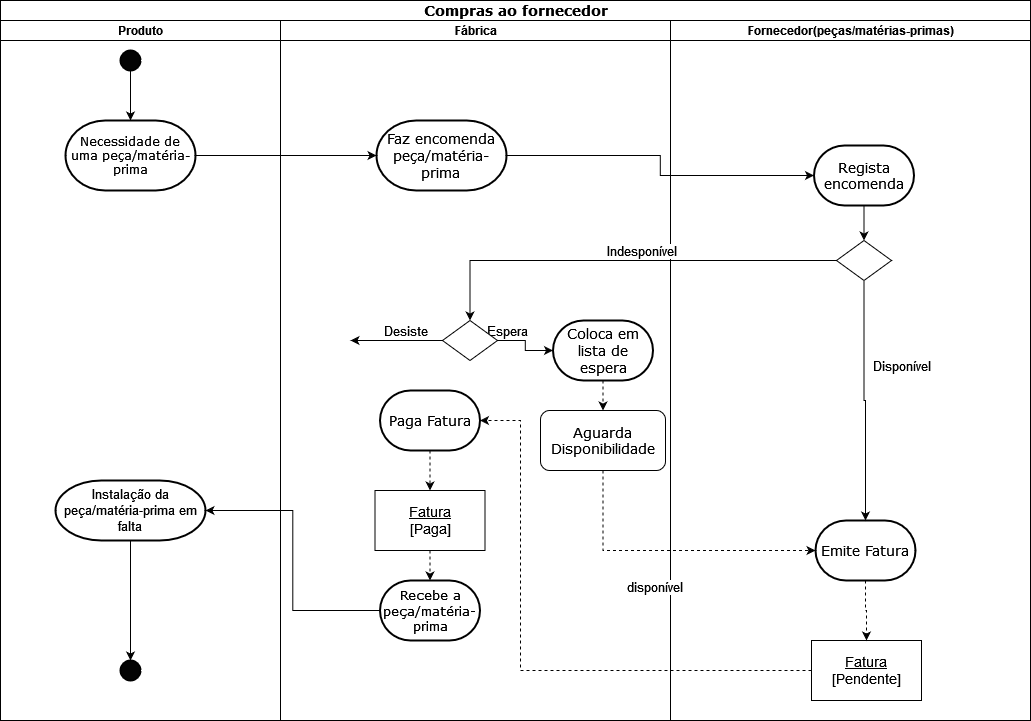

The diagram above was exported from draw.io. Its source (the exported page's mxGraphModel, read from the mxfile embedded in the PNG):
<mxGraphModel dx="1422" dy="752" grid="1" gridSize="10" guides="1" tooltips="1" connect="1" arrows="1" fold="1" page="1" pageScale="1" pageWidth="1100" pageHeight="850" background="none" math="0" shadow="0">
  <root>
    <mxCell id="0" />
    <mxCell id="1" parent="0" />
    <mxCell id="77e6c97f196da883-1" value="&lt;font style=&quot;font-size: 14px;&quot;&gt;Compras ao fornecedor&lt;/font&gt;" style="swimlane;html=1;childLayout=stackLayout;startSize=20;rounded=0;shadow=0;labelBackgroundColor=none;strokeWidth=1;fontFamily=Verdana;fontSize=8;align=center;" parent="1" vertex="1">
      <mxGeometry x="40" y="50" width="1030" height="720" as="geometry" />
    </mxCell>
    <mxCell id="77e6c97f196da883-2" value="Produto" style="swimlane;html=1;startSize=20;" parent="77e6c97f196da883-1" vertex="1">
      <mxGeometry y="20" width="280" height="700" as="geometry" />
    </mxCell>
    <mxCell id="FingQqPwk-W5AR43hhrA-26" style="edgeStyle=orthogonalEdgeStyle;rounded=0;orthogonalLoop=1;jettySize=auto;html=1;exitX=0.5;exitY=1;exitDx=0;exitDy=0;exitPerimeter=0;entryX=0.5;entryY=0;entryDx=0;entryDy=0;entryPerimeter=0;" parent="77e6c97f196da883-2" source="FingQqPwk-W5AR43hhrA-18" target="FingQqPwk-W5AR43hhrA-24" edge="1">
      <mxGeometry relative="1" as="geometry" />
    </mxCell>
    <mxCell id="FingQqPwk-W5AR43hhrA-18" value="" style="strokeWidth=2;html=1;shape=mxgraph.flowchart.start_2;whiteSpace=wrap;rounded=0;shadow=0;labelBackgroundColor=none;strokeColor=default;fontFamily=Verdana;fontSize=8;fontColor=default;startSize=20;fillColor=#030303;" parent="77e6c97f196da883-2" vertex="1">
      <mxGeometry x="120" y="30" width="20" height="20" as="geometry" />
    </mxCell>
    <mxCell id="FingQqPwk-W5AR43hhrA-24" value="&lt;font style=&quot;font-size: 12px;&quot;&gt;Necessidade de uma peça/matéria-prima&lt;/font&gt;" style="strokeWidth=2;html=1;shape=mxgraph.flowchart.terminator;whiteSpace=wrap;rounded=0;shadow=0;labelBackgroundColor=none;strokeColor=default;fontFamily=Verdana;fontSize=8;fontColor=default;startSize=20;fillColor=default;" parent="77e6c97f196da883-2" vertex="1">
      <mxGeometry x="65" y="100" width="130" height="70" as="geometry" />
    </mxCell>
    <mxCell id="FingQqPwk-W5AR43hhrA-47" style="edgeStyle=orthogonalEdgeStyle;rounded=0;orthogonalLoop=1;jettySize=auto;html=1;exitX=0.5;exitY=1;exitDx=0;exitDy=0;exitPerimeter=0;entryX=0.5;entryY=0;entryDx=0;entryDy=0;entryPerimeter=0;fontSize=13;" parent="77e6c97f196da883-2" source="FingQqPwk-W5AR43hhrA-44" target="FingQqPwk-W5AR43hhrA-46" edge="1">
      <mxGeometry relative="1" as="geometry" />
    </mxCell>
    <mxCell id="FingQqPwk-W5AR43hhrA-44" value="Instalação da peça/matéria-prima em falta" style="strokeWidth=2;html=1;shape=mxgraph.flowchart.terminator;whiteSpace=wrap;fontSize=13;" parent="77e6c97f196da883-2" vertex="1">
      <mxGeometry x="55" y="460" width="150" height="60" as="geometry" />
    </mxCell>
    <mxCell id="FingQqPwk-W5AR43hhrA-46" value="" style="strokeWidth=2;html=1;shape=mxgraph.flowchart.start_2;whiteSpace=wrap;rounded=0;shadow=0;labelBackgroundColor=none;strokeColor=default;fontFamily=Verdana;fontSize=8;fontColor=default;startSize=20;fillColor=#030303;" parent="77e6c97f196da883-2" vertex="1">
      <mxGeometry x="120" y="640" width="20" height="20" as="geometry" />
    </mxCell>
    <mxCell id="FingQqPwk-W5AR43hhrA-23" style="edgeStyle=orthogonalEdgeStyle;rounded=0;orthogonalLoop=1;jettySize=auto;html=1;exitX=1;exitY=0.5;exitDx=0;exitDy=0;exitPerimeter=0;entryX=0;entryY=0.5;entryDx=0;entryDy=0;entryPerimeter=0;fontFamily=Verdana;fontSize=12;fontColor=default;startSize=20;" parent="77e6c97f196da883-1" source="FingQqPwk-W5AR43hhrA-24" target="FingQqPwk-W5AR43hhrA-22" edge="1">
      <mxGeometry relative="1" as="geometry">
        <Array as="points">
          <mxPoint x="360" y="155" />
          <mxPoint x="360" y="155" />
        </Array>
      </mxGeometry>
    </mxCell>
    <mxCell id="FingQqPwk-W5AR43hhrA-27" style="edgeStyle=orthogonalEdgeStyle;rounded=0;orthogonalLoop=1;jettySize=auto;html=1;exitX=1;exitY=0.5;exitDx=0;exitDy=0;exitPerimeter=0;entryX=0;entryY=0.5;entryDx=0;entryDy=0;entryPerimeter=0;" parent="77e6c97f196da883-1" source="FingQqPwk-W5AR43hhrA-22" target="FingQqPwk-W5AR43hhrA-9" edge="1">
      <mxGeometry relative="1" as="geometry" />
    </mxCell>
    <mxCell id="77e6c97f196da883-3" value="Fábrica" style="swimlane;html=1;startSize=20;" parent="77e6c97f196da883-1" vertex="1">
      <mxGeometry x="280" y="20" width="390" height="700" as="geometry" />
    </mxCell>
    <mxCell id="FingQqPwk-W5AR43hhrA-14" value="&lt;div&gt;&lt;u&gt;Fatura&lt;/u&gt;&lt;/div&gt;&lt;div&gt;[Paga]&lt;/div&gt;" style="rounded=0;whiteSpace=wrap;html=1;fontSize=14;" parent="77e6c97f196da883-3" vertex="1">
      <mxGeometry x="94.5" y="470" width="110" height="60" as="geometry" />
    </mxCell>
    <mxCell id="FingQqPwk-W5AR43hhrA-20" value="&lt;font style=&quot;font-size: 13px;&quot;&gt;Recebe a peça/matéria-prima&lt;/font&gt;" style="strokeWidth=2;html=1;shape=mxgraph.flowchart.terminator;whiteSpace=wrap;rounded=0;shadow=0;labelBackgroundColor=none;strokeColor=default;fontFamily=Verdana;fontSize=8;fontColor=default;startSize=20;fillColor=default;" parent="77e6c97f196da883-3" vertex="1">
      <mxGeometry x="99.5" y="560" width="100" height="60" as="geometry" />
    </mxCell>
    <mxCell id="FingQqPwk-W5AR43hhrA-13" style="edgeStyle=orthogonalEdgeStyle;rounded=0;orthogonalLoop=1;jettySize=auto;html=1;exitX=0.5;exitY=1;exitDx=0;exitDy=0;fontSize=13;dashed=1;entryX=0.5;entryY=0;entryDx=0;entryDy=0;entryPerimeter=0;" parent="77e6c97f196da883-3" source="FingQqPwk-W5AR43hhrA-14" target="FingQqPwk-W5AR43hhrA-20" edge="1">
      <mxGeometry relative="1" as="geometry">
        <mxPoint x="79.5" y="500" as="targetPoint" />
      </mxGeometry>
    </mxCell>
    <mxCell id="FingQqPwk-W5AR43hhrA-21" value="&lt;font style=&quot;font-size: 14px;&quot;&gt;Paga Fatura&lt;/font&gt;" style="strokeWidth=2;html=1;shape=mxgraph.flowchart.terminator;whiteSpace=wrap;rounded=0;shadow=0;labelBackgroundColor=none;strokeColor=default;fontFamily=Verdana;fontSize=8;fontColor=default;startSize=20;fillColor=default;" parent="77e6c97f196da883-3" vertex="1">
      <mxGeometry x="99.5" y="370" width="100" height="60" as="geometry" />
    </mxCell>
    <mxCell id="FingQqPwk-W5AR43hhrA-12" style="edgeStyle=orthogonalEdgeStyle;rounded=0;orthogonalLoop=1;jettySize=auto;html=1;exitX=0.5;exitY=1;exitDx=0;exitDy=0;entryX=0.5;entryY=0;entryDx=0;entryDy=0;dashed=1;fontSize=14;exitPerimeter=0;" parent="77e6c97f196da883-3" source="FingQqPwk-W5AR43hhrA-21" target="FingQqPwk-W5AR43hhrA-14" edge="1">
      <mxGeometry relative="1" as="geometry">
        <mxPoint x="79.5" y="340" as="sourcePoint" />
      </mxGeometry>
    </mxCell>
    <mxCell id="FingQqPwk-W5AR43hhrA-22" value="&lt;div&gt;&lt;font style=&quot;font-size: 14px;&quot;&gt;Faz encomenda&lt;/font&gt;&lt;/div&gt;&lt;div&gt;&lt;font style=&quot;font-size: 14px;&quot;&gt;peça/matéria-prima&lt;br&gt;&lt;/font&gt;&lt;/div&gt;" style="strokeWidth=2;html=1;shape=mxgraph.flowchart.terminator;whiteSpace=wrap;rounded=0;shadow=0;labelBackgroundColor=none;strokeColor=default;fontFamily=Verdana;fontSize=8;fontColor=default;startSize=20;fillColor=default;" parent="77e6c97f196da883-3" vertex="1">
      <mxGeometry x="96" y="100" width="130" height="70" as="geometry" />
    </mxCell>
    <mxCell id="FingQqPwk-W5AR43hhrA-6" value="&lt;font style=&quot;font-size: 14px;&quot;&gt;Aguarda Disponibilidade&lt;/font&gt;" style="rounded=1;whiteSpace=wrap;html=1;shadow=0;labelBackgroundColor=none;strokeWidth=1;fontFamily=Verdana;fontSize=8;align=center;" parent="77e6c97f196da883-3" vertex="1">
      <mxGeometry x="260" y="390" width="125" height="60" as="geometry" />
    </mxCell>
    <mxCell id="FingQqPwk-W5AR43hhrA-33" style="edgeStyle=orthogonalEdgeStyle;rounded=0;orthogonalLoop=1;jettySize=auto;html=1;exitX=0.5;exitY=1;exitDx=0;exitDy=0;exitPerimeter=0;entryX=0.5;entryY=0;entryDx=0;entryDy=0;fontSize=13;dashed=1;" parent="77e6c97f196da883-3" source="FingQqPwk-W5AR43hhrA-8" target="FingQqPwk-W5AR43hhrA-6" edge="1">
      <mxGeometry relative="1" as="geometry" />
    </mxCell>
    <mxCell id="FingQqPwk-W5AR43hhrA-8" value="&lt;font style=&quot;font-size: 14px;&quot;&gt;Coloca em lista de espera&lt;/font&gt;" style="strokeWidth=2;html=1;shape=mxgraph.flowchart.terminator;whiteSpace=wrap;rounded=0;shadow=0;labelBackgroundColor=none;strokeColor=default;fontFamily=Verdana;fontSize=8;fontColor=default;startSize=20;fillColor=default;" parent="77e6c97f196da883-3" vertex="1">
      <mxGeometry x="272.5" y="300" width="100" height="60" as="geometry" />
    </mxCell>
    <mxCell id="FingQqPwk-W5AR43hhrA-2" value="Fornecedor(peças/matérias-primas)" style="swimlane;html=1;startSize=20;" parent="77e6c97f196da883-1" vertex="1">
      <mxGeometry x="670" y="20" width="360" height="700" as="geometry" />
    </mxCell>
    <mxCell id="FingQqPwk-W5AR43hhrA-3" value="&lt;div&gt;&lt;u&gt;Fatura&lt;/u&gt;&lt;/div&gt;&lt;div&gt;[Pendente]&lt;/div&gt;" style="rounded=0;whiteSpace=wrap;html=1;fontSize=14;" parent="FingQqPwk-W5AR43hhrA-2" vertex="1">
      <mxGeometry x="141" y="620" width="110" height="60" as="geometry" />
    </mxCell>
    <mxCell id="FingQqPwk-W5AR43hhrA-4" style="edgeStyle=orthogonalEdgeStyle;rounded=0;orthogonalLoop=1;jettySize=auto;html=1;exitX=0.5;exitY=1;exitDx=0;exitDy=0;dashed=1;fontSize=14;entryX=0.5;entryY=0;entryDx=0;entryDy=0;exitPerimeter=0;" parent="FingQqPwk-W5AR43hhrA-2" source="FingQqPwk-W5AR43hhrA-7" target="FingQqPwk-W5AR43hhrA-3" edge="1">
      <mxGeometry relative="1" as="geometry">
        <mxPoint x="150" y="700" as="targetPoint" />
        <mxPoint x="195" y="520" as="sourcePoint" />
      </mxGeometry>
    </mxCell>
    <mxCell id="FingQqPwk-W5AR43hhrA-7" value="&lt;font style=&quot;font-size: 14px;&quot;&gt;Emite Fatura&lt;/font&gt;" style="strokeWidth=2;html=1;shape=mxgraph.flowchart.terminator;whiteSpace=wrap;rounded=0;shadow=0;labelBackgroundColor=none;strokeColor=default;fontFamily=Verdana;fontSize=8;fontColor=default;startSize=20;fillColor=default;" parent="FingQqPwk-W5AR43hhrA-2" vertex="1">
      <mxGeometry x="145" y="500" width="100" height="60" as="geometry" />
    </mxCell>
    <mxCell id="FingQqPwk-W5AR43hhrA-29" style="edgeStyle=orthogonalEdgeStyle;rounded=0;orthogonalLoop=1;jettySize=auto;html=1;exitX=0.5;exitY=1;exitDx=0;exitDy=0;exitPerimeter=0;entryX=0.5;entryY=0;entryDx=0;entryDy=0;" parent="FingQqPwk-W5AR43hhrA-2" source="FingQqPwk-W5AR43hhrA-9" target="FingQqPwk-W5AR43hhrA-15" edge="1">
      <mxGeometry relative="1" as="geometry" />
    </mxCell>
    <mxCell id="FingQqPwk-W5AR43hhrA-9" value="&lt;font style=&quot;font-size: 14px;&quot;&gt;Regista encomenda&lt;br&gt;&lt;/font&gt;" style="strokeWidth=2;html=1;shape=mxgraph.flowchart.terminator;whiteSpace=wrap;rounded=0;shadow=0;labelBackgroundColor=none;strokeColor=default;fontFamily=Verdana;fontSize=8;fontColor=default;startSize=20;fillColor=default;" parent="FingQqPwk-W5AR43hhrA-2" vertex="1">
      <mxGeometry x="143.5" y="125" width="100" height="60" as="geometry" />
    </mxCell>
    <mxCell id="FingQqPwk-W5AR43hhrA-36" style="edgeStyle=orthogonalEdgeStyle;rounded=0;orthogonalLoop=1;jettySize=auto;html=1;exitX=0.5;exitY=1;exitDx=0;exitDy=0;entryX=0.5;entryY=0;entryDx=0;entryDy=0;entryPerimeter=0;fontSize=13;" parent="FingQqPwk-W5AR43hhrA-2" source="FingQqPwk-W5AR43hhrA-15" target="FingQqPwk-W5AR43hhrA-7" edge="1">
      <mxGeometry relative="1" as="geometry" />
    </mxCell>
    <mxCell id="FingQqPwk-W5AR43hhrA-37" value="Disponível" style="edgeLabel;html=1;align=center;verticalAlign=middle;resizable=0;points=[];fontSize=13;" parent="FingQqPwk-W5AR43hhrA-36" vertex="1" connectable="0">
      <mxGeometry x="-0.2133" relative="1" as="geometry">
        <mxPoint x="37" y="-10" as="offset" />
      </mxGeometry>
    </mxCell>
    <mxCell id="FingQqPwk-W5AR43hhrA-15" value="" style="rhombus;whiteSpace=wrap;html=1;rounded=0;shadow=0;labelBackgroundColor=none;strokeWidth=1;fontFamily=Verdana;fontSize=8;align=center;" parent="FingQqPwk-W5AR43hhrA-2" vertex="1">
      <mxGeometry x="166" y="220" width="55" height="40" as="geometry" />
    </mxCell>
    <mxCell id="FingQqPwk-W5AR43hhrA-42" style="edgeStyle=orthogonalEdgeStyle;rounded=0;orthogonalLoop=1;jettySize=auto;html=1;exitX=0;exitY=0.5;exitDx=0;exitDy=0;entryX=1;entryY=0.5;entryDx=0;entryDy=0;entryPerimeter=0;fontSize=13;dashed=1;" parent="77e6c97f196da883-1" source="FingQqPwk-W5AR43hhrA-3" target="FingQqPwk-W5AR43hhrA-21" edge="1">
      <mxGeometry relative="1" as="geometry">
        <Array as="points">
          <mxPoint x="520" y="670" />
          <mxPoint x="520" y="420" />
        </Array>
      </mxGeometry>
    </mxCell>
    <mxCell id="FingQqPwk-W5AR43hhrA-45" style="edgeStyle=orthogonalEdgeStyle;rounded=0;orthogonalLoop=1;jettySize=auto;html=1;exitX=0;exitY=0.5;exitDx=0;exitDy=0;exitPerimeter=0;entryX=1;entryY=0.5;entryDx=0;entryDy=0;entryPerimeter=0;fontSize=13;" parent="77e6c97f196da883-1" source="FingQqPwk-W5AR43hhrA-20" target="FingQqPwk-W5AR43hhrA-44" edge="1">
      <mxGeometry relative="1" as="geometry" />
    </mxCell>
    <mxCell id="FingQqPwk-W5AR43hhrA-35" style="edgeStyle=orthogonalEdgeStyle;rounded=0;orthogonalLoop=1;jettySize=auto;html=1;exitX=0.5;exitY=1;exitDx=0;exitDy=0;entryX=0;entryY=0.5;entryDx=0;entryDy=0;entryPerimeter=0;dashed=1;fontSize=13;" parent="77e6c97f196da883-1" source="FingQqPwk-W5AR43hhrA-6" target="FingQqPwk-W5AR43hhrA-7" edge="1">
      <mxGeometry relative="1" as="geometry" />
    </mxCell>
    <mxCell id="FingQqPwk-W5AR43hhrA-38" value="&lt;div&gt;disponível&lt;/div&gt;" style="edgeLabel;html=1;align=center;verticalAlign=middle;resizable=0;points=[];fontSize=13;" parent="FingQqPwk-W5AR43hhrA-35" vertex="1" connectable="0">
      <mxGeometry x="-0.1" y="1" relative="1" as="geometry">
        <mxPoint x="-1" y="37" as="offset" />
      </mxGeometry>
    </mxCell>
    <mxCell id="FingQqPwk-W5AR43hhrA-32" style="edgeStyle=orthogonalEdgeStyle;rounded=0;orthogonalLoop=1;jettySize=auto;html=1;exitX=1;exitY=0.5;exitDx=0;exitDy=0;entryX=0;entryY=0.5;entryDx=0;entryDy=0;entryPerimeter=0;fontSize=13;" parent="1" source="FingQqPwk-W5AR43hhrA-28" target="FingQqPwk-W5AR43hhrA-8" edge="1">
      <mxGeometry relative="1" as="geometry" />
    </mxCell>
    <mxCell id="FingQqPwk-W5AR43hhrA-41" value="Espera" style="edgeLabel;html=1;align=center;verticalAlign=middle;resizable=0;points=[];fontSize=13;" parent="FingQqPwk-W5AR43hhrA-32" vertex="1" connectable="0">
      <mxGeometry x="-0.3933" y="-3" relative="1" as="geometry">
        <mxPoint x="-11" y="-13" as="offset" />
      </mxGeometry>
    </mxCell>
    <mxCell id="FingQqPwk-W5AR43hhrA-39" style="edgeStyle=orthogonalEdgeStyle;rounded=0;orthogonalLoop=1;jettySize=auto;html=1;exitX=0;exitY=0.5;exitDx=0;exitDy=0;fontSize=13;" parent="1" source="FingQqPwk-W5AR43hhrA-28" edge="1">
      <mxGeometry relative="1" as="geometry">
        <mxPoint x="390" y="390" as="targetPoint" />
        <Array as="points">
          <mxPoint x="390" y="390" />
          <mxPoint x="390" y="390" />
        </Array>
      </mxGeometry>
    </mxCell>
    <mxCell id="FingQqPwk-W5AR43hhrA-40" value="Desiste" style="edgeLabel;html=1;align=center;verticalAlign=middle;resizable=0;points=[];fontSize=13;" parent="FingQqPwk-W5AR43hhrA-39" vertex="1" connectable="0">
      <mxGeometry x="-0.1803" y="1" relative="1" as="geometry">
        <mxPoint y="-11" as="offset" />
      </mxGeometry>
    </mxCell>
    <mxCell id="FingQqPwk-W5AR43hhrA-28" value="" style="rhombus;whiteSpace=wrap;html=1;rounded=0;shadow=0;labelBackgroundColor=none;strokeWidth=1;fontFamily=Verdana;fontSize=8;align=center;" parent="1" vertex="1">
      <mxGeometry x="482" y="370" width="55" height="40" as="geometry" />
    </mxCell>
    <mxCell id="FingQqPwk-W5AR43hhrA-30" style="edgeStyle=orthogonalEdgeStyle;rounded=0;orthogonalLoop=1;jettySize=auto;html=1;exitX=0;exitY=0.5;exitDx=0;exitDy=0;entryX=0.5;entryY=0;entryDx=0;entryDy=0;" parent="1" source="FingQqPwk-W5AR43hhrA-15" target="FingQqPwk-W5AR43hhrA-28" edge="1">
      <mxGeometry relative="1" as="geometry" />
    </mxCell>
    <mxCell id="FingQqPwk-W5AR43hhrA-31" value="&lt;font style=&quot;font-size: 13px;&quot;&gt;Indesponível&lt;/font&gt;" style="edgeLabel;html=1;align=center;verticalAlign=middle;resizable=0;points=[];" parent="FingQqPwk-W5AR43hhrA-30" vertex="1" connectable="0">
      <mxGeometry x="-0.0116" y="2" relative="1" as="geometry">
        <mxPoint x="15" y="-12" as="offset" />
      </mxGeometry>
    </mxCell>
  </root>
</mxGraphModel>